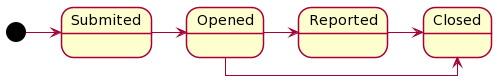

The diagram above was rendered by PlantUML. Its source (embedded in the PNG):
@startuml
skinparam linetype ortho
skinparam shadowing false

[*] -> Submited
Submited -> Opened
Opened -> Closed
Opened -> Reported
Reported -> Closed


' [*] -> State1
' State1 --> State2 : Succeeded
' State1 --> [*] : Aborted
' State2 --> State3 : Succeeded
' State2 --> [*] : Aborted
' state State3 {
'   state "Accumulate Enough Data" as long1
'   long1 : Just a test
'   [*] --> long1
'   long1 --> long1 : New Data
'   long1 --> ProcessData : Enough Data
'   State2 --> [H]: Resume
' }
' State3 --> State2 : Pause
' State2 --> State3[H*]: DeepResume
' State3 --> State3 : Failed
' State3 --> [*] : Succeeded / Save Result
' State3 --> [*] : Aborted
@enduml